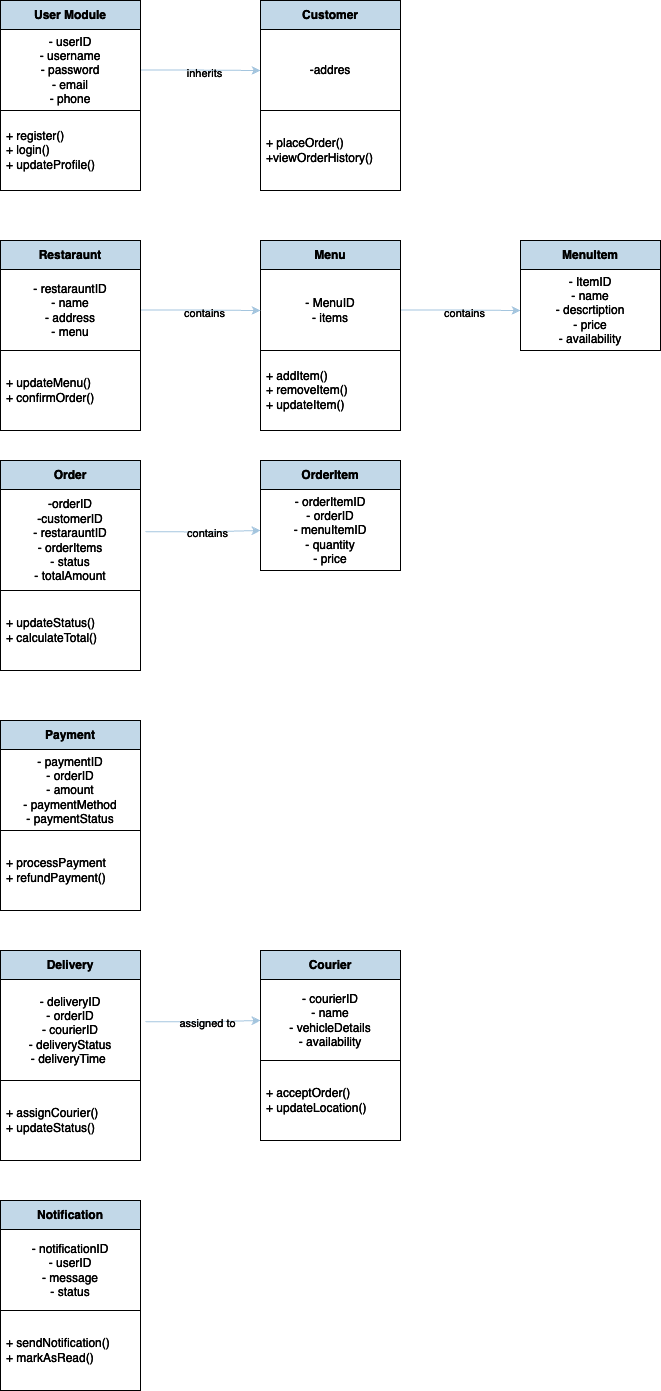

The diagram above was exported from draw.io. Its source (the exported page's mxGraphModel, read from the mxfile embedded in the PNG):
<mxGraphModel dx="2068" dy="1866" grid="0" gridSize="22" guides="1" tooltips="1" connect="1" arrows="1" fold="1" page="0" pageScale="1" pageWidth="1169" pageHeight="827" background="#FFFFFF" math="0" shadow="0">
  <root>
    <mxCell id="0" />
    <mxCell id="1" parent="0" />
    <mxCell id="TWbUkhO82ErVKFuDPOM8-1" value="User Module" style="swimlane;fontStyle=1;align=center;verticalAlign=middle;childLayout=stackLayout;horizontal=1;startSize=29;horizontalStack=0;resizeParent=1;resizeParentMax=0;resizeLast=0;collapsible=0;marginBottom=0;html=1;whiteSpace=wrap;strokeColor=#FFFFFF;labelBackgroundColor=none;fillColor=#182E3E;fontColor=#FFFFFF;rounded=0;" parent="1" vertex="1">
      <mxGeometry x="110" y="60" width="140" height="190" as="geometry" />
    </mxCell>
    <mxCell id="TWbUkhO82ErVKFuDPOM8-4" style="edgeStyle=orthogonalEdgeStyle;rounded=0;orthogonalLoop=1;jettySize=auto;html=1;exitX=1;exitY=0.5;exitDx=0;exitDy=0;strokeColor=#23445D;labelBackgroundColor=none;fontColor=default;" parent="TWbUkhO82ErVKFuDPOM8-1" source="TWbUkhO82ErVKFuDPOM8-2" edge="1">
      <mxGeometry relative="1" as="geometry">
        <mxPoint x="260" y="70" as="targetPoint" />
      </mxGeometry>
    </mxCell>
    <mxCell id="TWbUkhO82ErVKFuDPOM8-5" value="inherits" style="edgeLabel;html=1;align=center;verticalAlign=middle;resizable=0;points=[];labelBackgroundColor=none;fontColor=#FFFFFF;rounded=0;" parent="TWbUkhO82ErVKFuDPOM8-4" vertex="1" connectable="0">
      <mxGeometry x="0.0586" y="-1" relative="1" as="geometry">
        <mxPoint as="offset" />
      </mxGeometry>
    </mxCell>
    <mxCell id="TWbUkhO82ErVKFuDPOM8-2" value="&lt;font color=&quot;#ffffff&quot;&gt;- userID&lt;/font&gt;&lt;div&gt;&lt;font color=&quot;#ffffff&quot;&gt;- username&lt;/font&gt;&lt;/div&gt;&lt;div&gt;&lt;font color=&quot;#ffffff&quot;&gt;- password&lt;/font&gt;&lt;/div&gt;&lt;div&gt;&lt;font color=&quot;#ffffff&quot;&gt;- email&lt;/font&gt;&lt;/div&gt;&lt;div&gt;&lt;font color=&quot;#ffffff&quot;&gt;- phone&lt;/font&gt;&lt;/div&gt;" style="text;html=1;strokeColor=#FFFFFF;fillColor=none;align=center;verticalAlign=middle;spacingLeft=4;spacingRight=4;overflow=hidden;rotatable=0;points=[[0,0.5],[1,0.5]];portConstraint=eastwest;whiteSpace=wrap;labelBackgroundColor=none;fontColor=#FFFFFF;rounded=0;" parent="TWbUkhO82ErVKFuDPOM8-1" vertex="1">
      <mxGeometry y="29" width="140" height="81" as="geometry" />
    </mxCell>
    <mxCell id="TWbUkhO82ErVKFuDPOM8-3" value="&lt;font color=&quot;#ffffff&quot;&gt;+ register()&lt;/font&gt;&lt;div&gt;&lt;font color=&quot;#ffffff&quot;&gt;+ login()&lt;/font&gt;&lt;/div&gt;&lt;div&gt;&lt;font color=&quot;#ffffff&quot;&gt;+ updateProfile()&lt;/font&gt;&lt;/div&gt;" style="text;html=1;strokeColor=#FFFFFF;fillColor=none;align=left;verticalAlign=middle;spacingLeft=4;spacingRight=4;overflow=hidden;rotatable=0;points=[[0,0.5],[1,0.5]];portConstraint=eastwest;whiteSpace=wrap;labelBackgroundColor=none;fontColor=#FFFFFF;rounded=0;" parent="TWbUkhO82ErVKFuDPOM8-1" vertex="1">
      <mxGeometry y="110" width="140" height="80" as="geometry" />
    </mxCell>
    <mxCell id="TWbUkhO82ErVKFuDPOM8-6" value="Customer" style="swimlane;fontStyle=1;align=center;verticalAlign=middle;childLayout=stackLayout;horizontal=1;startSize=29;horizontalStack=0;resizeParent=1;resizeParentMax=0;resizeLast=0;collapsible=0;marginBottom=0;html=1;whiteSpace=wrap;strokeColor=#FFFFFF;labelBackgroundColor=none;fillColor=#182E3E;fontColor=#FFFFFF;rounded=0;" parent="1" vertex="1">
      <mxGeometry x="370" y="60" width="140" height="190" as="geometry" />
    </mxCell>
    <mxCell id="TWbUkhO82ErVKFuDPOM8-9" value="&lt;font color=&quot;#ffffff&quot;&gt;-addres&lt;/font&gt;" style="text;html=1;strokeColor=#FFFFFF;fillColor=none;align=center;verticalAlign=middle;spacingLeft=4;spacingRight=4;overflow=hidden;rotatable=0;points=[[0,0.5],[1,0.5]];portConstraint=eastwest;whiteSpace=wrap;labelBackgroundColor=none;fontColor=#FFFFFF;rounded=0;" parent="TWbUkhO82ErVKFuDPOM8-6" vertex="1">
      <mxGeometry y="29" width="140" height="81" as="geometry" />
    </mxCell>
    <mxCell id="TWbUkhO82ErVKFuDPOM8-10" value="&lt;font color=&quot;#ffffff&quot;&gt;+ placeOrder()&lt;/font&gt;&lt;div&gt;&lt;font color=&quot;#ffffff&quot;&gt;+viewOrderHistory()&lt;/font&gt;&lt;/div&gt;" style="text;html=1;strokeColor=#FFFFFF;fillColor=none;align=left;verticalAlign=middle;spacingLeft=4;spacingRight=4;overflow=hidden;rotatable=0;points=[[0,0.5],[1,0.5]];portConstraint=eastwest;whiteSpace=wrap;labelBackgroundColor=none;fontColor=#FFFFFF;rounded=0;" parent="TWbUkhO82ErVKFuDPOM8-6" vertex="1">
      <mxGeometry y="110" width="140" height="80" as="geometry" />
    </mxCell>
    <mxCell id="TWbUkhO82ErVKFuDPOM8-11" value="Menu" style="swimlane;fontStyle=1;align=center;verticalAlign=middle;childLayout=stackLayout;horizontal=1;startSize=29;horizontalStack=0;resizeParent=1;resizeParentMax=0;resizeLast=0;collapsible=0;marginBottom=0;html=1;whiteSpace=wrap;strokeColor=#FFFFFF;labelBackgroundColor=none;fillColor=#182E3E;fontColor=#FFFFFF;rounded=0;" parent="1" vertex="1">
      <mxGeometry x="370" y="300" width="140" height="190" as="geometry" />
    </mxCell>
    <mxCell id="TWbUkhO82ErVKFuDPOM8-12" style="edgeStyle=orthogonalEdgeStyle;rounded=0;orthogonalLoop=1;jettySize=auto;html=1;exitX=1;exitY=0.5;exitDx=0;exitDy=0;strokeColor=#23445D;labelBackgroundColor=none;fontColor=default;" parent="TWbUkhO82ErVKFuDPOM8-11" source="TWbUkhO82ErVKFuDPOM8-14" edge="1">
      <mxGeometry relative="1" as="geometry">
        <mxPoint x="260" y="70" as="targetPoint" />
      </mxGeometry>
    </mxCell>
    <mxCell id="TWbUkhO82ErVKFuDPOM8-13" value="contains" style="edgeLabel;html=1;align=center;verticalAlign=middle;resizable=0;points=[];labelBackgroundColor=none;fontColor=#FFFFFF;rounded=0;" parent="TWbUkhO82ErVKFuDPOM8-12" vertex="1" connectable="0">
      <mxGeometry x="0.0586" y="-1" relative="1" as="geometry">
        <mxPoint as="offset" />
      </mxGeometry>
    </mxCell>
    <mxCell id="TWbUkhO82ErVKFuDPOM8-14" value="&lt;font color=&quot;#ffffff&quot;&gt;- MenuID&lt;/font&gt;&lt;div&gt;&lt;font color=&quot;#ffffff&quot;&gt;- items&lt;/font&gt;&lt;/div&gt;" style="text;html=1;strokeColor=#FFFFFF;fillColor=none;align=center;verticalAlign=middle;spacingLeft=4;spacingRight=4;overflow=hidden;rotatable=0;points=[[0,0.5],[1,0.5]];portConstraint=eastwest;whiteSpace=wrap;labelBackgroundColor=none;fontColor=#FFFFFF;rounded=0;" parent="TWbUkhO82ErVKFuDPOM8-11" vertex="1">
      <mxGeometry y="29" width="140" height="81" as="geometry" />
    </mxCell>
    <mxCell id="TWbUkhO82ErVKFuDPOM8-15" value="&lt;font color=&quot;#ffffff&quot;&gt;+ addItem()&lt;/font&gt;&lt;div&gt;&lt;font color=&quot;#ffffff&quot;&gt;+ removeItem()&lt;/font&gt;&lt;/div&gt;&lt;div&gt;&lt;font color=&quot;#ffffff&quot;&gt;+ updateItem()&lt;/font&gt;&lt;/div&gt;" style="text;html=1;strokeColor=none;fillColor=none;align=left;verticalAlign=middle;spacingLeft=4;spacingRight=4;overflow=hidden;rotatable=0;points=[[0,0.5],[1,0.5]];portConstraint=eastwest;whiteSpace=wrap;labelBackgroundColor=none;fontColor=#FFFFFF;rounded=0;" parent="TWbUkhO82ErVKFuDPOM8-11" vertex="1">
      <mxGeometry y="110" width="140" height="80" as="geometry" />
    </mxCell>
    <mxCell id="TWbUkhO82ErVKFuDPOM8-16" value="MenuItem" style="swimlane;fontStyle=1;align=center;verticalAlign=middle;childLayout=stackLayout;horizontal=1;startSize=29;horizontalStack=0;resizeParent=1;resizeParentMax=0;resizeLast=0;collapsible=0;marginBottom=0;html=1;whiteSpace=wrap;strokeColor=#FFFFFF;labelBackgroundColor=none;fillColor=#182E3E;fontColor=#FFFFFF;rounded=0;" parent="1" vertex="1">
      <mxGeometry x="630" y="300" width="140" height="110" as="geometry" />
    </mxCell>
    <mxCell id="TWbUkhO82ErVKFuDPOM8-17" value="&lt;font color=&quot;#ffffff&quot;&gt;- ItemID&lt;/font&gt;&lt;div&gt;&lt;font color=&quot;#ffffff&quot;&gt;- name&lt;/font&gt;&lt;/div&gt;&lt;div&gt;&lt;font color=&quot;#ffffff&quot;&gt;- descrtiption&lt;/font&gt;&lt;/div&gt;&lt;div&gt;&lt;font color=&quot;#ffffff&quot;&gt;- price&lt;/font&gt;&lt;/div&gt;&lt;div&gt;&lt;font color=&quot;#ffffff&quot;&gt;- availability&lt;/font&gt;&lt;/div&gt;" style="text;html=1;strokeColor=#FFFFFF;fillColor=none;align=center;verticalAlign=middle;spacingLeft=4;spacingRight=4;overflow=hidden;rotatable=0;points=[[0,0.5],[1,0.5]];portConstraint=eastwest;whiteSpace=wrap;labelBackgroundColor=none;fontColor=#FFFFFF;rounded=0;" parent="TWbUkhO82ErVKFuDPOM8-16" vertex="1">
      <mxGeometry y="29" width="140" height="81" as="geometry" />
    </mxCell>
    <mxCell id="TWbUkhO82ErVKFuDPOM8-19" value="Restaraunt" style="swimlane;fontStyle=1;align=center;verticalAlign=middle;childLayout=stackLayout;horizontal=1;startSize=29;horizontalStack=0;resizeParent=1;resizeParentMax=0;resizeLast=0;collapsible=0;marginBottom=0;html=1;whiteSpace=wrap;strokeColor=#FFFFFF;labelBackgroundColor=none;fillColor=#182E3E;fontColor=#FFFFFF;rounded=0;" parent="1" vertex="1">
      <mxGeometry x="110" y="300" width="140" height="190" as="geometry" />
    </mxCell>
    <mxCell id="TWbUkhO82ErVKFuDPOM8-20" style="edgeStyle=orthogonalEdgeStyle;rounded=0;orthogonalLoop=1;jettySize=auto;html=1;exitX=1;exitY=0.5;exitDx=0;exitDy=0;strokeColor=#23445D;labelBackgroundColor=none;fontColor=default;" parent="TWbUkhO82ErVKFuDPOM8-19" source="TWbUkhO82ErVKFuDPOM8-22" edge="1">
      <mxGeometry relative="1" as="geometry">
        <mxPoint x="260" y="70" as="targetPoint" />
      </mxGeometry>
    </mxCell>
    <mxCell id="TWbUkhO82ErVKFuDPOM8-21" value="contains" style="edgeLabel;html=1;align=center;verticalAlign=middle;resizable=0;points=[];labelBackgroundColor=none;fontColor=#FFFFFF;rounded=0;" parent="TWbUkhO82ErVKFuDPOM8-20" vertex="1" connectable="0">
      <mxGeometry x="0.0586" y="-1" relative="1" as="geometry">
        <mxPoint as="offset" />
      </mxGeometry>
    </mxCell>
    <mxCell id="TWbUkhO82ErVKFuDPOM8-22" value="&lt;font color=&quot;#ffffff&quot;&gt;- restarauntID&lt;/font&gt;&lt;div&gt;&lt;font color=&quot;#ffffff&quot;&gt;- name&lt;/font&gt;&lt;/div&gt;&lt;div&gt;&lt;font color=&quot;#ffffff&quot;&gt;- address&lt;/font&gt;&lt;/div&gt;&lt;div&gt;&lt;font color=&quot;#ffffff&quot;&gt;- menu&lt;/font&gt;&lt;/div&gt;" style="text;html=1;strokeColor=#FFFFFF;fillColor=none;align=center;verticalAlign=middle;spacingLeft=4;spacingRight=4;overflow=hidden;rotatable=0;points=[[0,0.5],[1,0.5]];portConstraint=eastwest;whiteSpace=wrap;labelBackgroundColor=none;fontColor=#FFFFFF;rounded=0;" parent="TWbUkhO82ErVKFuDPOM8-19" vertex="1">
      <mxGeometry y="29" width="140" height="81" as="geometry" />
    </mxCell>
    <mxCell id="TWbUkhO82ErVKFuDPOM8-23" value="&lt;font color=&quot;#ffffff&quot;&gt;+ updateMenu()&lt;/font&gt;&lt;div&gt;&lt;font color=&quot;#ffffff&quot;&gt;+ confirmOrder()&lt;/font&gt;&lt;/div&gt;" style="text;html=1;strokeColor=none;fillColor=none;align=left;verticalAlign=middle;spacingLeft=4;spacingRight=4;overflow=hidden;rotatable=0;points=[[0,0.5],[1,0.5]];portConstraint=eastwest;whiteSpace=wrap;labelBackgroundColor=none;fontColor=#FFFFFF;rounded=0;" parent="TWbUkhO82ErVKFuDPOM8-19" vertex="1">
      <mxGeometry y="110" width="140" height="80" as="geometry" />
    </mxCell>
    <mxCell id="TWbUkhO82ErVKFuDPOM8-24" value="Order" style="swimlane;fontStyle=1;align=center;verticalAlign=middle;childLayout=stackLayout;horizontal=1;startSize=29;horizontalStack=0;resizeParent=1;resizeParentMax=0;resizeLast=0;collapsible=0;marginBottom=0;html=1;whiteSpace=wrap;strokeColor=#FFFFFF;labelBackgroundColor=none;fillColor=#182E3E;fontColor=#FFFFFF;rounded=0;" parent="1" vertex="1">
      <mxGeometry x="110" y="520" width="140" height="210" as="geometry" />
    </mxCell>
    <mxCell id="TWbUkhO82ErVKFuDPOM8-25" style="edgeStyle=orthogonalEdgeStyle;rounded=0;orthogonalLoop=1;jettySize=auto;html=1;exitX=1.035;exitY=0.419;exitDx=0;exitDy=0;exitPerimeter=0;strokeColor=#23445D;labelBackgroundColor=none;fontColor=default;" parent="TWbUkhO82ErVKFuDPOM8-24" source="TWbUkhO82ErVKFuDPOM8-27" edge="1">
      <mxGeometry relative="1" as="geometry">
        <mxPoint x="260" y="70" as="targetPoint" />
      </mxGeometry>
    </mxCell>
    <mxCell id="TWbUkhO82ErVKFuDPOM8-26" value="contains" style="edgeLabel;html=1;align=center;verticalAlign=middle;resizable=0;points=[];labelBackgroundColor=none;fontColor=#FFFFFF;rounded=0;" parent="TWbUkhO82ErVKFuDPOM8-25" vertex="1" connectable="0">
      <mxGeometry x="0.0586" y="-1" relative="1" as="geometry">
        <mxPoint as="offset" />
      </mxGeometry>
    </mxCell>
    <mxCell id="TWbUkhO82ErVKFuDPOM8-27" value="&lt;font color=&quot;#ffffff&quot;&gt;-orderID&lt;/font&gt;&lt;div&gt;&lt;font color=&quot;#ffffff&quot;&gt;-customerID&lt;/font&gt;&lt;/div&gt;&lt;div&gt;&lt;font color=&quot;#ffffff&quot;&gt;- restarauntID&lt;/font&gt;&lt;/div&gt;&lt;div&gt;&lt;font color=&quot;#ffffff&quot;&gt;- orderItems&lt;/font&gt;&lt;/div&gt;&lt;div&gt;&lt;font color=&quot;#ffffff&quot;&gt;- status&lt;/font&gt;&lt;/div&gt;&lt;div&gt;&lt;font color=&quot;#ffffff&quot;&gt;- totalAmount&lt;/font&gt;&lt;/div&gt;" style="text;html=1;strokeColor=#FFFFFF;fillColor=none;align=center;verticalAlign=middle;spacingLeft=4;spacingRight=4;overflow=hidden;rotatable=0;points=[[0,0.5],[1,0.5]];portConstraint=eastwest;whiteSpace=wrap;labelBackgroundColor=none;fontColor=#FFFFFF;rounded=0;" parent="TWbUkhO82ErVKFuDPOM8-24" vertex="1">
      <mxGeometry y="29" width="140" height="101" as="geometry" />
    </mxCell>
    <mxCell id="TWbUkhO82ErVKFuDPOM8-28" value="&lt;font color=&quot;#ffffff&quot;&gt;+ updateStatus()&lt;/font&gt;&lt;div&gt;&lt;font color=&quot;#ffffff&quot;&gt;+ calculateTotal()&lt;/font&gt;&lt;/div&gt;" style="text;html=1;strokeColor=none;fillColor=none;align=left;verticalAlign=middle;spacingLeft=4;spacingRight=4;overflow=hidden;rotatable=0;points=[[0,0.5],[1,0.5]];portConstraint=eastwest;whiteSpace=wrap;labelBackgroundColor=none;fontColor=#FFFFFF;rounded=0;" parent="TWbUkhO82ErVKFuDPOM8-24" vertex="1">
      <mxGeometry y="130" width="140" height="80" as="geometry" />
    </mxCell>
    <mxCell id="TWbUkhO82ErVKFuDPOM8-29" value="OrderItem" style="swimlane;fontStyle=1;align=center;verticalAlign=middle;childLayout=stackLayout;horizontal=1;startSize=29;horizontalStack=0;resizeParent=1;resizeParentMax=0;resizeLast=0;collapsible=0;marginBottom=0;html=1;whiteSpace=wrap;strokeColor=#FFFFFF;labelBackgroundColor=none;fillColor=#182E3E;fontColor=#FFFFFF;rounded=0;" parent="1" vertex="1">
      <mxGeometry x="370" y="520" width="140" height="110" as="geometry" />
    </mxCell>
    <mxCell id="TWbUkhO82ErVKFuDPOM8-30" value="&lt;font color=&quot;#ffffff&quot;&gt;- orderItemID&lt;/font&gt;&lt;div&gt;&lt;font color=&quot;#ffffff&quot;&gt;- orderID&lt;/font&gt;&lt;/div&gt;&lt;div&gt;&lt;font color=&quot;#ffffff&quot;&gt;- menuItemID&lt;/font&gt;&lt;/div&gt;&lt;div&gt;&lt;font color=&quot;#ffffff&quot;&gt;- quantity&lt;/font&gt;&lt;/div&gt;&lt;div&gt;&lt;font color=&quot;#ffffff&quot;&gt;- price&lt;/font&gt;&lt;/div&gt;" style="text;html=1;strokeColor=#FFFFFF;fillColor=none;align=center;verticalAlign=middle;spacingLeft=4;spacingRight=4;overflow=hidden;rotatable=0;points=[[0,0.5],[1,0.5]];portConstraint=eastwest;whiteSpace=wrap;labelBackgroundColor=none;fontColor=#FFFFFF;rounded=0;" parent="TWbUkhO82ErVKFuDPOM8-29" vertex="1">
      <mxGeometry y="29" width="140" height="81" as="geometry" />
    </mxCell>
    <mxCell id="TWbUkhO82ErVKFuDPOM8-32" value="Payment" style="swimlane;fontStyle=1;align=center;verticalAlign=middle;childLayout=stackLayout;horizontal=1;startSize=29;horizontalStack=0;resizeParent=1;resizeParentMax=0;resizeLast=0;collapsible=0;marginBottom=0;html=1;whiteSpace=wrap;strokeColor=#FFFFFF;labelBackgroundColor=none;fillColor=#182E3E;fontColor=#FFFFFF;rounded=0;" parent="1" vertex="1">
      <mxGeometry x="110" y="780" width="140" height="190" as="geometry" />
    </mxCell>
    <mxCell id="TWbUkhO82ErVKFuDPOM8-35" value="&lt;font color=&quot;#ffffff&quot;&gt;- paymentID&lt;/font&gt;&lt;div&gt;&lt;font color=&quot;#ffffff&quot;&gt;- orderID&lt;/font&gt;&lt;/div&gt;&lt;div&gt;&lt;font color=&quot;#ffffff&quot;&gt;- amount&lt;/font&gt;&lt;/div&gt;&lt;div&gt;&lt;font color=&quot;#ffffff&quot;&gt;- paymentMethod&lt;/font&gt;&lt;/div&gt;&lt;div&gt;&lt;font color=&quot;#ffffff&quot;&gt;- paymentStatus&lt;/font&gt;&lt;/div&gt;" style="text;html=1;strokeColor=#FFFFFF;fillColor=none;align=center;verticalAlign=middle;spacingLeft=4;spacingRight=4;overflow=hidden;rotatable=0;points=[[0,0.5],[1,0.5]];portConstraint=eastwest;whiteSpace=wrap;labelBackgroundColor=none;fontColor=#FFFFFF;rounded=0;" parent="TWbUkhO82ErVKFuDPOM8-32" vertex="1">
      <mxGeometry y="29" width="140" height="81" as="geometry" />
    </mxCell>
    <mxCell id="TWbUkhO82ErVKFuDPOM8-36" value="&lt;font color=&quot;#ffffff&quot;&gt;+ processPayment&lt;/font&gt;&lt;div&gt;&lt;font color=&quot;#ffffff&quot;&gt;+ refundPayment()&lt;/font&gt;&lt;/div&gt;" style="text;html=1;strokeColor=none;fillColor=none;align=left;verticalAlign=middle;spacingLeft=4;spacingRight=4;overflow=hidden;rotatable=0;points=[[0,0.5],[1,0.5]];portConstraint=eastwest;whiteSpace=wrap;labelBackgroundColor=none;fontColor=#FFFFFF;rounded=0;" parent="TWbUkhO82ErVKFuDPOM8-32" vertex="1">
      <mxGeometry y="110" width="140" height="80" as="geometry" />
    </mxCell>
    <mxCell id="TWbUkhO82ErVKFuDPOM8-37" value="Delivery" style="swimlane;fontStyle=1;align=center;verticalAlign=middle;childLayout=stackLayout;horizontal=1;startSize=29;horizontalStack=0;resizeParent=1;resizeParentMax=0;resizeLast=0;collapsible=0;marginBottom=0;html=1;whiteSpace=wrap;strokeColor=#FFFFFF;labelBackgroundColor=none;fillColor=#182E3E;fontColor=#FFFFFF;rounded=0;" parent="1" vertex="1">
      <mxGeometry x="110" y="1010" width="140" height="210" as="geometry" />
    </mxCell>
    <mxCell id="TWbUkhO82ErVKFuDPOM8-38" style="edgeStyle=orthogonalEdgeStyle;rounded=0;orthogonalLoop=1;jettySize=auto;html=1;exitX=1.035;exitY=0.419;exitDx=0;exitDy=0;exitPerimeter=0;strokeColor=#23445D;labelBackgroundColor=none;fontColor=default;" parent="TWbUkhO82ErVKFuDPOM8-37" source="TWbUkhO82ErVKFuDPOM8-40" edge="1">
      <mxGeometry relative="1" as="geometry">
        <mxPoint x="260" y="70" as="targetPoint" />
      </mxGeometry>
    </mxCell>
    <mxCell id="TWbUkhO82ErVKFuDPOM8-39" value="assigned to" style="edgeLabel;html=1;align=center;verticalAlign=middle;resizable=0;points=[];labelBackgroundColor=none;fontColor=#FFFFFF;rounded=0;" parent="TWbUkhO82ErVKFuDPOM8-38" vertex="1" connectable="0">
      <mxGeometry x="0.0586" y="-1" relative="1" as="geometry">
        <mxPoint as="offset" />
      </mxGeometry>
    </mxCell>
    <mxCell id="TWbUkhO82ErVKFuDPOM8-40" value="&lt;font color=&quot;#ffffff&quot;&gt;- deliveryID&lt;/font&gt;&lt;div&gt;&lt;font color=&quot;#ffffff&quot;&gt;- orderID&lt;/font&gt;&lt;/div&gt;&lt;div&gt;&lt;font color=&quot;#ffffff&quot;&gt;- courierID&lt;/font&gt;&lt;/div&gt;&lt;div&gt;&lt;font color=&quot;#ffffff&quot;&gt;- deliveryStatus&lt;/font&gt;&lt;/div&gt;&lt;div&gt;&lt;font color=&quot;#ffffff&quot;&gt;- deliveryTime&amp;nbsp;&lt;/font&gt;&lt;/div&gt;" style="text;html=1;strokeColor=#FFFFFF;fillColor=none;align=center;verticalAlign=middle;spacingLeft=4;spacingRight=4;overflow=hidden;rotatable=0;points=[[0,0.5],[1,0.5]];portConstraint=eastwest;whiteSpace=wrap;labelBackgroundColor=none;fontColor=#FFFFFF;rounded=0;" parent="TWbUkhO82ErVKFuDPOM8-37" vertex="1">
      <mxGeometry y="29" width="140" height="101" as="geometry" />
    </mxCell>
    <mxCell id="TWbUkhO82ErVKFuDPOM8-41" value="&lt;font color=&quot;#ffffff&quot;&gt;+ assignCourier()&lt;/font&gt;&lt;div&gt;&lt;font color=&quot;#ffffff&quot;&gt;+ updateStatus()&lt;/font&gt;&lt;/div&gt;" style="text;html=1;strokeColor=none;fillColor=none;align=left;verticalAlign=middle;spacingLeft=4;spacingRight=4;overflow=hidden;rotatable=0;points=[[0,0.5],[1,0.5]];portConstraint=eastwest;whiteSpace=wrap;labelBackgroundColor=none;fontColor=#FFFFFF;rounded=0;" parent="TWbUkhO82ErVKFuDPOM8-37" vertex="1">
      <mxGeometry y="130" width="140" height="80" as="geometry" />
    </mxCell>
    <mxCell id="TWbUkhO82ErVKFuDPOM8-51" value="Courier" style="swimlane;fontStyle=1;align=center;verticalAlign=middle;childLayout=stackLayout;horizontal=1;startSize=29;horizontalStack=0;resizeParent=1;resizeParentMax=0;resizeLast=0;collapsible=0;marginBottom=0;html=1;whiteSpace=wrap;strokeColor=#FFFFFF;labelBackgroundColor=none;fillColor=#182E3E;fontColor=#FFFFFF;rounded=0;" parent="1" vertex="1">
      <mxGeometry x="370" y="1010" width="140" height="190" as="geometry" />
    </mxCell>
    <mxCell id="TWbUkhO82ErVKFuDPOM8-52" value="&lt;font color=&quot;#ffffff&quot;&gt;- courierID&lt;/font&gt;&lt;div&gt;&lt;font color=&quot;#ffffff&quot;&gt;- name&lt;/font&gt;&lt;/div&gt;&lt;div&gt;&lt;font color=&quot;#ffffff&quot;&gt;- vehicleDetails&lt;/font&gt;&lt;/div&gt;&lt;div&gt;&lt;font color=&quot;#ffffff&quot;&gt;- availability&lt;/font&gt;&lt;/div&gt;" style="text;html=1;strokeColor=#FFFFFF;fillColor=none;align=center;verticalAlign=middle;spacingLeft=4;spacingRight=4;overflow=hidden;rotatable=0;points=[[0,0.5],[1,0.5]];portConstraint=eastwest;whiteSpace=wrap;labelBackgroundColor=none;fontColor=#FFFFFF;rounded=0;" parent="TWbUkhO82ErVKFuDPOM8-51" vertex="1">
      <mxGeometry y="29" width="140" height="81" as="geometry" />
    </mxCell>
    <mxCell id="TWbUkhO82ErVKFuDPOM8-53" value="&lt;font color=&quot;#ffffff&quot;&gt;+ acceptOrder()&lt;/font&gt;&lt;div&gt;&lt;font color=&quot;#ffffff&quot;&gt;+ updateLocation()&lt;/font&gt;&lt;/div&gt;" style="text;html=1;strokeColor=none;fillColor=none;align=left;verticalAlign=middle;spacingLeft=4;spacingRight=4;overflow=hidden;rotatable=0;points=[[0,0.5],[1,0.5]];portConstraint=eastwest;whiteSpace=wrap;labelBackgroundColor=none;fontColor=#FFFFFF;rounded=0;" parent="TWbUkhO82ErVKFuDPOM8-51" vertex="1">
      <mxGeometry y="110" width="140" height="80" as="geometry" />
    </mxCell>
    <mxCell id="TWbUkhO82ErVKFuDPOM8-54" value="Notification" style="swimlane;fontStyle=1;align=center;verticalAlign=middle;childLayout=stackLayout;horizontal=1;startSize=29;horizontalStack=0;resizeParent=1;resizeParentMax=0;resizeLast=0;collapsible=0;marginBottom=0;html=1;whiteSpace=wrap;strokeColor=#FFFFFF;labelBackgroundColor=none;fillColor=#182E3E;fontColor=#FFFFFF;rounded=0;" parent="1" vertex="1">
      <mxGeometry x="110" y="1260" width="140" height="190" as="geometry" />
    </mxCell>
    <mxCell id="TWbUkhO82ErVKFuDPOM8-55" value="&lt;font color=&quot;#ffffff&quot;&gt;- notificationID&lt;/font&gt;&lt;div&gt;&lt;font color=&quot;#ffffff&quot;&gt;- userID&lt;/font&gt;&lt;/div&gt;&lt;div&gt;&lt;font color=&quot;#ffffff&quot;&gt;- message&lt;/font&gt;&lt;/div&gt;&lt;div&gt;&lt;font color=&quot;#ffffff&quot;&gt;- status&lt;/font&gt;&lt;/div&gt;" style="text;html=1;strokeColor=#FFFFFF;fillColor=none;align=center;verticalAlign=middle;spacingLeft=4;spacingRight=4;overflow=hidden;rotatable=0;points=[[0,0.5],[1,0.5]];portConstraint=eastwest;whiteSpace=wrap;labelBackgroundColor=none;fontColor=#FFFFFF;rounded=0;" parent="TWbUkhO82ErVKFuDPOM8-54" vertex="1">
      <mxGeometry y="29" width="140" height="81" as="geometry" />
    </mxCell>
    <mxCell id="TWbUkhO82ErVKFuDPOM8-56" value="+ sendNotification()&lt;div&gt;+ markAsRead()&lt;/div&gt;" style="text;html=1;strokeColor=none;fillColor=none;align=left;verticalAlign=middle;spacingLeft=4;spacingRight=4;overflow=hidden;rotatable=0;points=[[0,0.5],[1,0.5]];portConstraint=eastwest;whiteSpace=wrap;labelBackgroundColor=none;fontColor=#FFFFFF;rounded=0;" parent="TWbUkhO82ErVKFuDPOM8-54" vertex="1">
      <mxGeometry y="110" width="140" height="80" as="geometry" />
    </mxCell>
  </root>
</mxGraphModel>